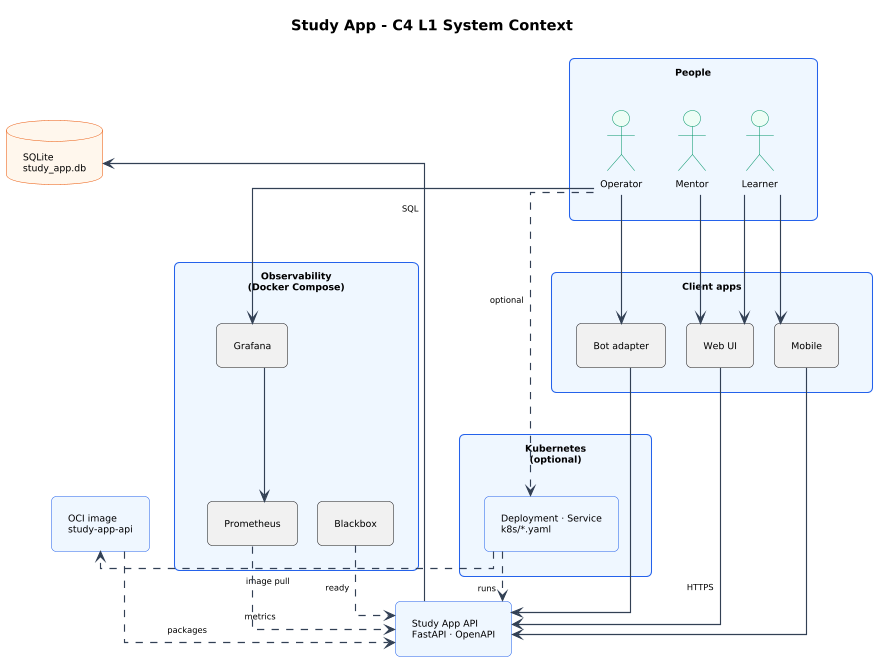

The diagram above was rendered by PlantUML. Its source (embedded in the PNG):
@startuml
' Shared PlantUML skin (injected after @startuml by scripts/regenerate_docs.py for Kroki single-file render)
skinparam shadowing false
skinparam linetype ortho
skinparam componentStyle rectangle
skinparam packageStyle rectangle
skinparam defaultFontName "Segoe UI"
skinparam defaultFontSize 9
' Moderate spacing (defaults were too tight; very large values looked empty). Tweak here only.
skinparam nodesep 20
skinparam ranksep 18
skinparam Padding 6
skinparam dpi 100
skinparam roundcorner 10
skinparam ArrowColor #334155
skinparam ArrowThickness 1.1
skinparam ArrowFontSize 8
skinparam PackageBorderColor #94a3b8
skinparam PackageBackgroundColor #F8FAFC
skinparam RectangleBorderColor #2563EB
skinparam RectangleBackgroundColor #EFF6FF
skinparam DatabaseBorderColor #EA580C
skinparam DatabaseBackgroundColor #FFF7ED
skinparam NodeBorderColor #475569
skinparam NodeBackgroundColor #F8FAFC
skinparam ActorBorderColor #059669
skinparam ActorBackgroundColor #ECFDF5
skinparam ParticipantBorderColor #2563EB
skinparam ParticipantBackgroundColor #EFF6FF
skinparam SequenceMessageAlign center
skinparam responseMessageBelowArrow true
skinparam maxMessageSize 90
skinparam ParticipantPadding 14
skinparam BoxPadding 8
title Study App - C4 L1 System Context

top to bottom direction

package "People" as People {
  actor Learner
  actor Mentor
  actor Operator
}

package "Client apps" as Clients {
  [Web UI] as Web
  [Mobile] as Mobile
  [Bot adapter] as Bot
  Web -[hidden]right- Mobile
  Mobile -[hidden]right- Bot
}

rectangle "Study App API\nFastAPI · OpenAPI" as Api

database "SQLite\nstudy_app.db" as Db
rectangle "OCI image\nstudy-app-api" as Img

package "Kubernetes\n(optional)" as K8s {
  rectangle "Deployment · Service\nk8s/*.yaml" as K8sDep
}

package "Observability\n(Docker Compose)" as Obs {
  [Grafana] as Graf
  [Prometheus] as Prom
  [Blackbox] as Bbx
  Graf -[hidden]right- Prom
  Prom -[hidden]right- Bbx
}

People -[hidden]down- Clients
Clients -[hidden]down- Api
Api -[hidden]down- Db
Db -[hidden]right- Img
Img -[hidden]right- K8s
Db -[hidden]down- Obs

Learner --> Web
Learner --> Mobile
Mentor --> Web
Operator --> Bot
Operator --> Graf
Operator ..> K8sDep : optional

Web --> Api : HTTPS
Mobile --> Api
Bot --> Api

Api --> Db : SQL
Img ..> Api : packages
K8sDep ..> Img : image pull
K8sDep ..> Api : runs

Prom ..> Api : metrics
Bbx ..> Api : ready
Graf --> Prom

@enduml